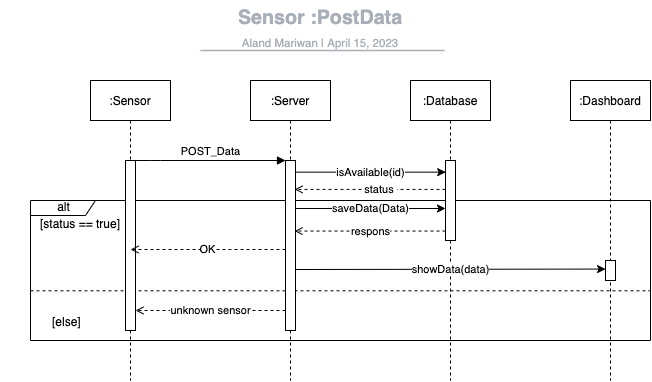

The diagram above was exported from draw.io. Its source (the exported page's mxGraphModel, read from the mxfile embedded in the PNG):
<mxGraphModel dx="717" dy="487" grid="1" gridSize="10" guides="1" tooltips="1" connect="1" arrows="1" fold="1" page="1" pageScale="1" pageWidth="850" pageHeight="1100" math="1" shadow="0">
  <root>
    <mxCell id="0" />
    <mxCell id="1" parent="0" />
    <mxCell id="26" value="alt" style="shape=umlFrame;tabWidth=110;tabHeight=30;tabPosition=left;html=1;boundedLbl=1;labelInHeader=1;width=65;height=15;" parent="1" vertex="1">
      <mxGeometry x="100" y="200" width="620" height="140" as="geometry" />
    </mxCell>
    <mxCell id="27" value="[status == true]" style="text" parent="26" vertex="1">
      <mxGeometry width="100" height="20" relative="1" as="geometry">
        <mxPoint x="8" y="10" as="offset" />
      </mxGeometry>
    </mxCell>
    <mxCell id="28" value="[else]" style="line;strokeWidth=1;dashed=1;labelPosition=center;verticalLabelPosition=bottom;align=left;verticalAlign=top;spacingLeft=20;spacingTop=15;" parent="26" vertex="1">
      <mxGeometry y="87.50109495767389" width="620.0000000000002" height="5.599999999999998" as="geometry" />
    </mxCell>
    <mxCell id="3nuBFxr9cyL0pnOWT2aG-1" value=":Sensor" style="shape=umlLifeline;perimeter=lifelinePerimeter;container=1;collapsible=0;recursiveResize=0;rounded=0;shadow=0;strokeWidth=1;" parent="1" vertex="1">
      <mxGeometry x="160" y="80" width="80" height="300" as="geometry" />
    </mxCell>
    <mxCell id="3nuBFxr9cyL0pnOWT2aG-2" value="" style="points=[];perimeter=orthogonalPerimeter;rounded=0;shadow=0;strokeWidth=1;" parent="3nuBFxr9cyL0pnOWT2aG-1" vertex="1">
      <mxGeometry x="35" y="80" width="10" height="170" as="geometry" />
    </mxCell>
    <mxCell id="3nuBFxr9cyL0pnOWT2aG-5" value=":Server" style="shape=umlLifeline;perimeter=lifelinePerimeter;container=1;collapsible=0;recursiveResize=0;rounded=0;shadow=0;strokeWidth=1;" parent="1" vertex="1">
      <mxGeometry x="320" y="80" width="80" height="300" as="geometry" />
    </mxCell>
    <mxCell id="36" style="edgeStyle=none;html=1;dashed=1;" parent="3nuBFxr9cyL0pnOWT2aG-5" source="3nuBFxr9cyL0pnOWT2aG-6" target="3nuBFxr9cyL0pnOWT2aG-5" edge="1">
      <mxGeometry relative="1" as="geometry" />
    </mxCell>
    <mxCell id="3nuBFxr9cyL0pnOWT2aG-6" value="" style="points=[];perimeter=orthogonalPerimeter;rounded=0;shadow=0;strokeWidth=1;" parent="3nuBFxr9cyL0pnOWT2aG-5" vertex="1">
      <mxGeometry x="35" y="80" width="10" height="170" as="geometry" />
    </mxCell>
    <mxCell id="3nuBFxr9cyL0pnOWT2aG-8" value="POST_Data" style="verticalAlign=bottom;endArrow=block;entryX=0;entryY=0;shadow=0;strokeWidth=1;" parent="1" source="3nuBFxr9cyL0pnOWT2aG-2" target="3nuBFxr9cyL0pnOWT2aG-6" edge="1">
      <mxGeometry x="0.0023" relative="1" as="geometry">
        <mxPoint x="275" y="160" as="sourcePoint" />
        <mxPoint as="offset" />
        <Array as="points">
          <mxPoint x="220" y="160" />
        </Array>
      </mxGeometry>
    </mxCell>
    <mxCell id="2" value=":Database" style="shape=umlLifeline;perimeter=lifelinePerimeter;container=1;collapsible=0;recursiveResize=0;rounded=0;shadow=0;strokeWidth=1;" parent="1" vertex="1">
      <mxGeometry x="480" y="80" width="80" height="300" as="geometry" />
    </mxCell>
    <mxCell id="3" value="" style="points=[];perimeter=orthogonalPerimeter;rounded=0;shadow=0;strokeWidth=1;" parent="2" vertex="1">
      <mxGeometry x="35" y="80" width="10" height="80" as="geometry" />
    </mxCell>
    <mxCell id="17" value=":Dashboard" style="shape=umlLifeline;perimeter=lifelinePerimeter;container=1;collapsible=0;recursiveResize=0;rounded=0;shadow=0;strokeWidth=1;" parent="1" vertex="1">
      <mxGeometry x="640" y="80" width="80" height="300" as="geometry" />
    </mxCell>
    <mxCell id="18" value="" style="points=[];perimeter=orthogonalPerimeter;rounded=0;shadow=0;strokeWidth=1;" parent="17" vertex="1">
      <mxGeometry x="35" y="180" width="10" height="20" as="geometry" />
    </mxCell>
    <mxCell id="21" value="isAvailable(id)" style="edgeStyle=none;html=1;entryX=0.021;entryY=0.253;entryDx=0;entryDy=0;entryPerimeter=0;" parent="1" edge="1">
      <mxGeometry relative="1" as="geometry">
        <mxPoint x="365" y="171.65000000000003" as="sourcePoint" />
        <mxPoint x="515.21" y="171.65000000000003" as="targetPoint" />
      </mxGeometry>
    </mxCell>
    <mxCell id="22" value="status&amp;nbsp;" style="edgeStyle=none;html=1;dashed=1;entryX=0.908;entryY=0.332;entryDx=0;entryDy=0;entryPerimeter=0;endArrow=open;endFill=0;" parent="1" edge="1">
      <mxGeometry x="-0.1386" relative="1" as="geometry">
        <mxPoint x="515" y="188.92000000000002" as="sourcePoint" />
        <mxPoint x="364.0799999999999" y="188.92000000000002" as="targetPoint" />
        <mxPoint as="offset" />
      </mxGeometry>
    </mxCell>
    <mxCell id="30" value="OK" style="edgeStyle=none;html=1;dashed=1;endArrow=open;endFill=0;" parent="1" edge="1">
      <mxGeometry relative="1" as="geometry">
        <Array as="points">
          <mxPoint x="310" y="249" />
        </Array>
        <mxPoint x="355" y="249" as="sourcePoint" />
        <mxPoint x="200" y="249" as="targetPoint" />
      </mxGeometry>
    </mxCell>
    <mxCell id="35" value="unknown sensor" style="edgeStyle=none;html=1;dashed=1;endArrow=open;endFill=0;" parent="1" edge="1">
      <mxGeometry relative="1" as="geometry">
        <mxPoint x="355" y="310" as="sourcePoint" />
        <mxPoint x="205" y="310" as="targetPoint" />
      </mxGeometry>
    </mxCell>
    <mxCell id="37" value="showData(data)" style="edgeStyle=none;html=1;entryX=0.009;entryY=0.366;entryDx=0;entryDy=0;entryPerimeter=0;" parent="1" edge="1">
      <mxGeometry relative="1" as="geometry">
        <mxPoint x="365" y="269" as="sourcePoint" />
        <mxPoint x="675.0899999999999" y="268.56000000000006" as="targetPoint" />
      </mxGeometry>
    </mxCell>
    <mxCell id="39" value="saveData(Data)" style="edgeStyle=none;html=1;" parent="1" edge="1">
      <mxGeometry x="0.0027" relative="1" as="geometry">
        <mxPoint x="365" y="208" as="sourcePoint" />
        <mxPoint x="515" y="208" as="targetPoint" />
        <mxPoint as="offset" />
      </mxGeometry>
    </mxCell>
    <mxCell id="40" value="respons" style="edgeStyle=none;html=1;entryX=0.908;entryY=0.626;entryDx=0;entryDy=0;entryPerimeter=0;dashed=1;endArrow=open;endFill=0;" parent="1" edge="1">
      <mxGeometry relative="1" as="geometry">
        <mxPoint x="515" y="230.56000000000006" as="sourcePoint" />
        <mxPoint x="364.0799999999999" y="230.56000000000006" as="targetPoint" />
      </mxGeometry>
    </mxCell>
    <mxCell id="41" value="" style="group;dropTarget=0;pointerEvents=0;" parent="1" vertex="1">
      <mxGeometry x="70" width="640" height="45" as="geometry" />
    </mxCell>
    <UserObject label="Sensor :PostData" lucidchartObjectId="xs.zbXxAc2O0" id="42">
      <mxCell style="points=[[0.318,0.967,0],[0.693,0.967,0]];html=1;overflow=block;blockSpacing=1;whiteSpace=wrap;fontSize=19.7;fontColor=#a9afb8;fontStyle=1;align=center;spacingLeft=7;spacingRight=7;spacingTop=2;spacing=3;strokeOpacity=0;fillOpacity=0;rounded=1;absoluteArcSize=1;arcSize=12;fillColor=#ffffff;strokeWidth=1.5;" parent="41" vertex="1">
        <mxGeometry width="640" height="31" as="geometry" />
      </mxCell>
    </UserObject>
    <UserObject label="Aland Mariwan  |  %date{mmmm d, yyyy}%" placeholders="1" lucidchartObjectId="xs.z2XKQA_yW" id="43">
      <mxCell style="html=1;overflow=block;blockSpacing=1;whiteSpace=wrap;fontSize=11.5;fontColor=#a9afb8;align=center;spacingLeft=7;spacingRight=7;spacingTop=2;spacing=3;strokeOpacity=0;fillOpacity=0;rounded=1;absoluteArcSize=1;arcSize=12;fillColor=#ffffff;strokeWidth=1.5;" parent="41" vertex="1">
        <mxGeometry y="31" width="640" height="14" as="geometry" />
      </mxCell>
    </UserObject>
    <UserObject label="" lucidchartObjectId="xs.zP2.pqnG-" id="44">
      <mxCell style="html=1;jettySize=18;whiteSpace=wrap;fontSize=13;fontFamily=Helvetica;strokeColor=#a9afb8;strokeOpacity=100;strokeWidth=1.5;rounded=0;startArrow=none;endArrow=none;" parent="41" edge="1">
        <mxGeometry width="100" height="100" relative="1" as="geometry">
          <Array as="points">
            <mxPoint x="203" y="50" generated="1" />
            <mxPoint x="444" y="50" generated="1" />
          </Array>
          <mxPoint x="200" y="50" as="sourcePoint" />
          <mxPoint x="444" y="50" as="targetPoint" />
        </mxGeometry>
      </mxCell>
    </UserObject>
  </root>
</mxGraphModel>